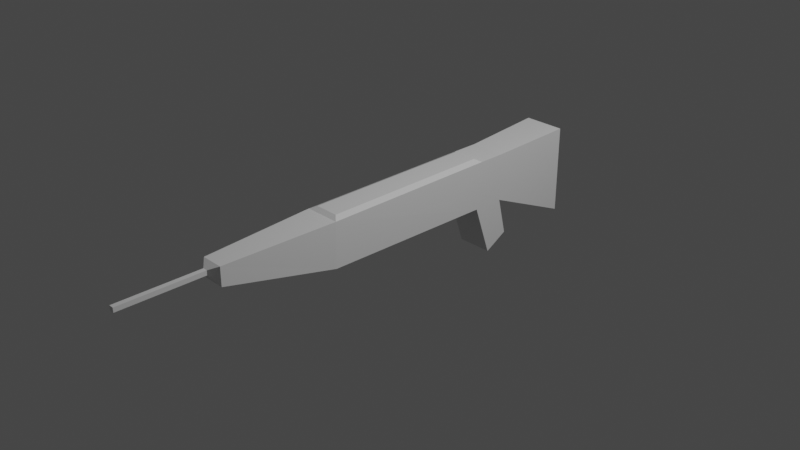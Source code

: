 # Source: gun.blend  (saved by Blender 2.93.20; exported with 4.5.12 LTS)
import bpy
from mathutils import Matrix  # noqa: F401  (used for matrix-valued properties, if any)

bpy.ops.wm.read_factory_settings(use_empty=True)
scene = bpy.context.scene
scene.name = 'Scene'

# ---- collections
col_collection = bpy.data.collections.new('Collection'); scene.collection.children.link(col_collection)

# ---- materials (node trees are filled in below, after node groups)
mat_material = bpy.data.materials.new('Material')
mat_material.alpha_threshold = 0.0
mat_material.use_transparent_shadow = False
mat_material.line_color = (0.0, 0.0, 0.0, 1.0)

# ---- material node trees
mat_material.use_nodes = True; mat_material.node_tree.nodes.clear()
_N = mat_material.node_tree.nodes; _L = mat_material.node_tree.links
n0 = _N.new('ShaderNodeOutputMaterial'); n0.name = 'Material Output'; n0.location = (300, 300)
n1 = _N.new('ShaderNodeBsdfPrincipled'); n1.name = 'Principled BSDF'; n1.location = (10, 300)
n1.distribution = 'GGX'
n1.subsurface_method = 'BURLEY'
n1.inputs[2].default_value = 0.4
n1.inputs[3].default_value = 1.45
n1.inputs[27].default_value = (0.0, 0.0, 0.0, 1.0)
n1.inputs[28].default_value = 1.0
_L.new(n1.outputs[0], n0.inputs[0])
n0.is_active_output = True

# ---- world
world_world = bpy.data.worlds.new('World'); scene.world = world_world
world_world.use_nodes = True; world_world.node_tree.nodes.clear()
_N = world_world.node_tree.nodes; _L = world_world.node_tree.links
n0 = _N.new('ShaderNodeOutputWorld'); n0.name = 'World Output'; n0.location = (300, 300)
n1 = _N.new('ShaderNodeBackground'); n1.name = 'Background'; n1.location = (10, 300)
n1.inputs[0].default_value = (0.05088, 0.05088, 0.05088, 1.0)
_L.new(n1.outputs[0], n0.inputs[0])
n0.is_active_output = True
world_world.color = (0.05088, 0.05088, 0.05088)
world_world.use_sun_shadow = False
world_world.sun_shadow_jitter_overblur = 0.0

# ---- cameras
cam_camera = bpy.data.cameras.new('Camera')
cam_camera.clip_end = 100.0
cam_camera.ortho_scale = 7.314

# ---- lights
light_light = bpy.data.lights.new('Light', 'POINT')
light_light.transmission_factor = 0.0
light_light.energy = 1000.0
light_light.shadow_soft_size = 0.1
light_light.shadow_maximum_resolution = 0.006
light_light.use_absolute_resolution = True

# ---- meshes
me_cube = bpy.data.meshes.new('Cube')
me_cube.from_pydata([(0.241, 0.8731, 0.3647), (0.6688, 0.9453, -1.123), (0.241, 0.7725, 0.3421), (0.6688, -0.9453, -1.086), (-0.241, 0.8731, 0.3647), (-0.6726, 0.9453, -1.124), (-0.241, 0.7725, 0.3421), (-0.6881, -0.9444, -1.084), (-0.1339, -2.327, -0.776), (-0.1339, -2.327, -0.6428), (0.1339, -2.327, -0.6428), (0.1339, -2.327, -0.776), (-0.6276, -2.251, -0.9034), (-0.6276, -2.251, -0.3534), (0.6276, -2.251, -0.3534), (0.6276, -2.251, -0.9034), (-0.1339, -3.252, -0.776), (-0.1339, -3.252, -0.6428), (0.1339, -3.252, -0.6428), (0.1339, -3.252, -0.776), (1.0, 1.298, -1.04), (-1.0, 1.298, -1.04), (1.0, 1.298, 0.3737), (-1.0, 1.298, 0.3737), (1.177, 2.227, -1.174), (-1.177, 2.227, -1.174), (1.177, 2.227, 1.439), (-1.177, 2.227, 1.439), (-1.0, 1.142, 1.882), (1.0, 1.142, 1.882), (-1.0, 1.401, 1.491), (1.0, 1.401, 1.491), (1.0, -1.0, 0.3342), (-1.0, -1.0, 0.3342), (1.0, 0.9439, 0.3726), (-1.0, 0.9439, 0.3726), (0.241, 0.7666, 0.5896), (-0.241, 0.7666, 0.5896), (0.241, 0.861, 0.6844), (-0.241, 0.861, 0.6844), (-1.0, 1.0, -1.04), (-1.023, -0.999, -0.9973), (1.0, 1.0, -1.04), (1.0, -1.0, -1.0)], [], [(4, 6, 37, 39), (33, 41, 12, 13), (41, 33, 35, 40), (5, 1, 3, 7), (42, 34, 32, 43), (40, 35, 23, 21), (10, 9, 17, 18), (41, 43, 15, 12), (32, 33, 13, 14), (43, 32, 14, 15), (8, 9, 13, 12), (10, 11, 15, 14), (9, 10, 14, 13), (11, 8, 12, 15), (19, 18, 17, 16), (9, 8, 16, 17), (8, 11, 19, 16), (11, 10, 18, 19), (21, 23, 27, 25), (42, 40, 21, 20), (35, 34, 29, 28), (34, 42, 20, 22), (25, 27, 26, 24), (20, 21, 25, 24), (23, 22, 26, 27), (22, 20, 24, 26), (28, 29, 31, 30), (34, 22, 31, 29), (22, 23, 30, 31), (23, 35, 28, 30), (2, 6, 33, 32), (0, 2, 32, 34), (6, 4, 35, 33), (4, 0, 34, 35), (38, 39, 37, 36), (6, 2, 36, 37), (0, 4, 39, 38), (2, 0, 38, 36), (5, 7, 41, 40), (1, 5, 40, 42), (7, 3, 43, 41), (3, 1, 42, 43)])
_uv = me_cube.uv_layers.new(name='UVMap')
_uv.uv.foreach_set('vector', [0.8607, 0.5213, 0.8607, 0.7357, 0.8607, 0.7357, 0.8607, 0.5213, 0.625, 0.0, 0.375, 0.0, 0.375, 0.0, 0.625, 0.0, 0.375, 0.0, 0.625, 0.0, 0.625, 0.243, 0.375, 0.25, 0.1318, 0.5068, 0.3682, 0.5068, 0.3682, 0.7432, 0.1318, 0.7432, 0.375, 0.5, 0.625, 0.507, 0.625, 0.75, 0.375, 0.75, 0.375, 0.25, 0.625, 0.243, 0.625, 0.25, 0.375, 0.25, 0.565, 0.8081, 0.565, 0.9419, 0.565, 0.9419, 0.565, 0.8081, 0.125, 0.75, 0.375, 0.75, 0.375, 0.75, 0.125, 0.75, 0.625, 0.75, 0.875, 0.75, 0.875, 0.75, 0.625, 0.75, 0.375, 0.75, 0.625, 0.75, 0.625, 0.75, 0.375, 0.75, 0.435, 0.9419, 0.565, 0.9419, 0.625, 1.0, 0.375, 1.0, 0.565, 0.8081, 0.435, 0.8081, 0.375, 0.75, 0.625, 0.75, 0.565, 0.9419, 0.565, 0.8081, 0.625, 0.75, 0.625, 1.0, 0.435, 0.8081, 0.435, 0.9419, 0.375, 1.0, 0.375, 0.75, 0.435, 0.8081, 0.565, 0.8081, 0.565, 0.9419, 0.435, 0.9419, 0.565, 0.9419, 0.435, 0.9419, 0.435, 0.9419, 0.565, 0.9419, 0.435, 0.9419, 0.435, 0.8081, 0.435, 0.8081, 0.435, 0.9419, 0.435, 0.8081, 0.565, 0.8081, 0.565, 0.8081, 0.435, 0.8081, 0.375, 0.25, 0.625, 0.25, 0.625, 0.25, 0.375, 0.25, 0.375, 0.5, 0.125, 0.5, 0.125, 0.5, 0.375, 0.5, 0.875, 0.507, 0.625, 0.507, 0.625, 0.5, 0.875, 0.5, 0.625, 0.507, 0.375, 0.5, 0.375, 0.5, 0.625, 0.5, 0.375, 0.25, 0.625, 0.25, 0.625, 0.5, 0.375, 0.5, 0.375, 0.5, 0.125, 0.5, 0.125, 0.5, 0.375, 0.5, 0.875, 0.5, 0.625, 0.5, 0.625, 0.5, 0.875, 0.5, 0.625, 0.5, 0.375, 0.5, 0.375, 0.5, 0.625, 0.5, 0.875, 0.5, 0.625, 0.5, 0.625, 0.5, 0.875, 0.5, 0.625, 0.507, 0.625, 0.5, 0.625, 0.5, 0.625, 0.5, 0.625, 0.5, 0.875, 0.5, 0.875, 0.5, 0.625, 0.5, 0.625, 0.25, 0.625, 0.243, 0.625, 0.25, 0.625, 0.25, 0.6393, 0.7357, 0.8607, 0.7357, 0.875, 0.75, 0.625, 0.75, 0.6393, 0.5213, 0.6393, 0.7357, 0.625, 0.75, 0.625, 0.507, 0.8607, 0.7357, 0.8607, 0.5213, 0.875, 0.507, 0.875, 0.75, 0.8607, 0.5213, 0.6393, 0.5213, 0.625, 0.507, 0.875, 0.507, 0.6393, 0.5213, 0.8607, 0.5213, 0.8607, 0.7357, 0.6393, 0.7357, 0.8607, 0.7357, 0.6393, 0.7357, 0.6393, 0.7357, 0.8607, 0.7357, 0.6393, 0.5213, 0.8607, 0.5213, 0.8607, 0.5213, 0.6393, 0.5213, 0.6393, 0.7357, 0.6393, 0.5213, 0.6393, 0.5213, 0.6393, 0.7357, 0.1318, 0.5068, 0.1318, 0.7432, 0.125, 0.75, 0.125, 0.5, 0.3682, 0.5068, 0.1318, 0.5068, 0.125, 0.5, 0.375, 0.5, 0.1318, 0.7432, 0.3682, 0.7432, 0.375, 0.75, 0.125, 0.75, 0.3682, 0.7432, 0.3682, 0.5068, 0.375, 0.5, 0.375, 0.75])
me_cube.materials.append(mat_material)
me_cube.use_remesh_preserve_volume = False
me_cube.use_remesh_preserve_attributes = False
me_cube.use_mirror_vertex_groups = False
me_cube.update()

# ---- objects
ob_cube = bpy.data.objects.new('Cube', me_cube)
ob_light = bpy.data.objects.new('Light', light_light)
ob_camera = bpy.data.objects.new('Camera', cam_camera)

# ---- transforms, parenting, visibility, modifiers, constraints
ob_cube.location = (0.0, 0.0, 0.0)
ob_cube.scale = (-0.1951, 1.0, -0.3755)
ob_cube.lock_rotations_4d = False
ob_cube.empty_display_type = 'ARROWS'
ob_cube.lineart.crease_threshold = 0.0
ob_light.location = (4.076, 1.005, 5.904)
ob_light.rotation_euler = (0.6503, 0.05522, 1.866)
ob_light.lock_rotations_4d = False
ob_light.empty_display_type = 'ARROWS'
ob_light.color = (0.0, 0.0, 0.0, 0.0)
ob_light.lineart.crease_threshold = 0.0
ob_camera.location = (7.359, -6.926, 4.958)
ob_camera.rotation_euler = (1.109, 0.0, 0.8149)
ob_camera.lock_rotations_4d = False
ob_camera.empty_display_type = 'ARROWS'
ob_camera.color = (0.0, 0.0, 0.0, 0.0)
ob_camera.display_type = 'WIRE'
ob_camera.lineart.crease_threshold = 0.0

# ---- collection membership
col_collection.objects.link(ob_cube)
col_collection.objects.link(ob_light)
col_collection.objects.link(ob_camera)

# ---- scene / render settings (as saved in the file)
scene.camera = ob_camera
scene.frame_start = 1; scene.frame_end = 250; scene.frame_set(1)
scene.render.engine = 'BLENDER_EEVEE_NEXT'
scene.cycles.use_denoising = False
scene.cycles.samples = 128
scene.cycles.sampling_pattern = 'TABULATED_SOBOL'
scene.cycles.use_adaptive_sampling = False
scene.cycles.use_light_tree = False
scene.view_settings.view_transform = 'Filmic'
bpy.context.view_layer.update()
